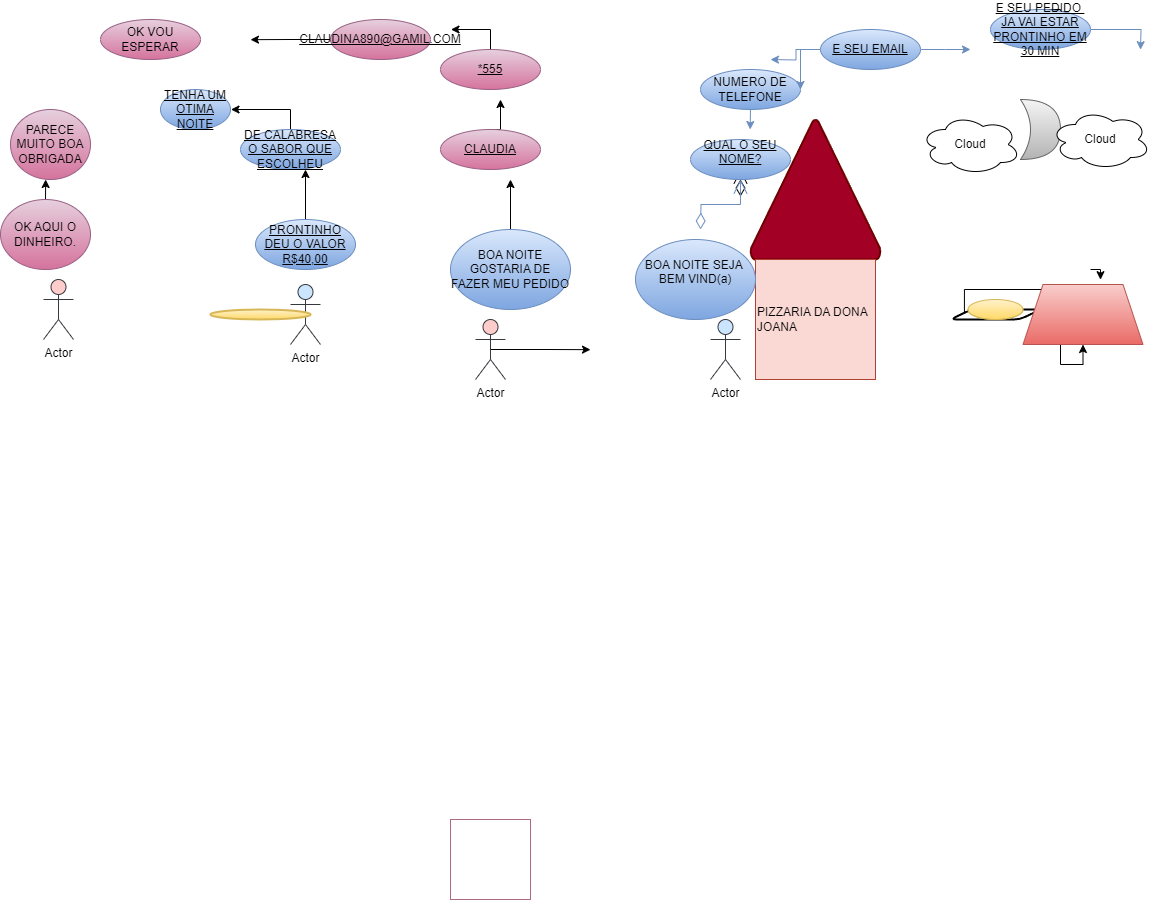

The diagram above was exported from draw.io. Its source (the exported page's mxGraphModel, read from the mxfile embedded in the PNG):
<mxGraphModel dx="2125" dy="1843" grid="1" gridSize="10" guides="1" tooltips="1" connect="1" arrows="1" fold="1" page="1" pageScale="1" pageWidth="827" pageHeight="1169" math="0" shadow="0">
  <root>
    <mxCell id="0" />
    <mxCell id="1" parent="0" />
    <mxCell id="lPpvvENo41dkAoovFo72-2" value="" style="whiteSpace=wrap;html=1;aspect=fixed;strokeColor=#B06A7F;" vertex="1" parent="1">
      <mxGeometry x="-420" y="700" width="80" height="80" as="geometry" />
    </mxCell>
    <mxCell id="lPpvvENo41dkAoovFo72-22" value="" style="strokeWidth=2;html=1;shape=mxgraph.flowchart.extract_or_measurement;whiteSpace=wrap;fillColor=#a20025;strokeColor=#6F0000;fontColor=#ffffff;" vertex="1" parent="1">
      <mxGeometry x="-120" width="130" height="140" as="geometry" />
    </mxCell>
    <mxCell id="lPpvvENo41dkAoovFo72-27" value="PIZZARIA DA DONA&lt;div&gt;JOANA&lt;/div&gt;" style="whiteSpace=wrap;html=1;aspect=fixed;fillColor=#fad9d5;strokeColor=#ae4132;align=left;" vertex="1" parent="1">
      <mxGeometry x="-115" y="140" width="120" height="120" as="geometry" />
    </mxCell>
    <mxCell id="lPpvvENo41dkAoovFo72-28" value="" style="shape=xor;whiteSpace=wrap;html=1;fillColor=#f5f5f5;strokeColor=#666666;gradientColor=#b3b3b3;" vertex="1" parent="1">
      <mxGeometry x="150" y="-20" width="40" height="60" as="geometry" />
    </mxCell>
    <mxCell id="lPpvvENo41dkAoovFo72-30" value="Actor" style="shape=umlActor;verticalLabelPosition=bottom;verticalAlign=top;html=1;fillColor=#cce5ff;strokeColor=#36393d;" vertex="1" parent="1">
      <mxGeometry x="-160" y="200" width="30" height="60" as="geometry" />
    </mxCell>
    <mxCell id="lPpvvENo41dkAoovFo72-42" style="edgeStyle=orthogonalEdgeStyle;rounded=0;orthogonalLoop=1;jettySize=auto;html=1;exitX=0;exitY=0.25;exitDx=0;exitDy=0;" edge="1" parent="1" source="lPpvvENo41dkAoovFo72-34" target="lPpvvENo41dkAoovFo72-40">
      <mxGeometry relative="1" as="geometry" />
    </mxCell>
    <mxCell id="lPpvvENo41dkAoovFo72-34" value="" style="shape=parallelogram;html=1;strokeWidth=2;perimeter=parallelogramPerimeter;whiteSpace=wrap;rounded=1;arcSize=12;size=0.23;" vertex="1" parent="1">
      <mxGeometry x="80" y="190" width="90" height="10" as="geometry" />
    </mxCell>
    <mxCell id="lPpvvENo41dkAoovFo72-36" style="edgeStyle=orthogonalEdgeStyle;rounded=0;orthogonalLoop=1;jettySize=auto;html=1;exitX=1;exitY=0;exitDx=0;exitDy=0;exitPerimeter=0;" edge="1" parent="1">
      <mxGeometry relative="1" as="geometry">
        <mxPoint x="230" y="160.16666666666674" as="targetPoint" />
        <mxPoint x="220" y="149.99999999999977" as="sourcePoint" />
      </mxGeometry>
    </mxCell>
    <mxCell id="lPpvvENo41dkAoovFo72-37" style="edgeStyle=orthogonalEdgeStyle;rounded=0;orthogonalLoop=1;jettySize=auto;html=1;exitX=0.5;exitY=1;exitDx=0;exitDy=0;exitPerimeter=0;" edge="1" parent="1">
      <mxGeometry relative="1" as="geometry">
        <mxPoint x="195" y="250" as="sourcePoint" />
        <mxPoint x="195" y="250" as="targetPoint" />
      </mxGeometry>
    </mxCell>
    <mxCell id="lPpvvENo41dkAoovFo72-38" value="" style="shape=cylinder3;whiteSpace=wrap;html=1;boundedLbl=1;backgroundOutline=1;size=65.16666666666691;fillColor=#fff2cc;gradientColor=#ffd966;strokeColor=#d6b656;" vertex="1" parent="1">
      <mxGeometry x="97.5" y="180" width="55" height="20" as="geometry" />
    </mxCell>
    <mxCell id="lPpvvENo41dkAoovFo72-40" value="" style="shape=trapezoid;perimeter=trapezoidPerimeter;whiteSpace=wrap;html=1;fixedSize=1;fillColor=#f8cecc;gradientColor=#ea6b66;strokeColor=#b85450;" vertex="1" parent="1">
      <mxGeometry x="152.5" y="165" width="120" height="60" as="geometry" />
    </mxCell>
    <mxCell id="lPpvvENo41dkAoovFo72-44" style="edgeStyle=orthogonalEdgeStyle;rounded=0;orthogonalLoop=1;jettySize=auto;html=1;exitX=0.5;exitY=0.5;exitDx=0;exitDy=0;exitPerimeter=0;" edge="1" parent="1" source="lPpvvENo41dkAoovFo72-43">
      <mxGeometry relative="1" as="geometry">
        <mxPoint x="-279.9999999999998" y="230.16666666666697" as="targetPoint" />
      </mxGeometry>
    </mxCell>
    <mxCell id="lPpvvENo41dkAoovFo72-43" value="Actor" style="shape=umlActor;verticalLabelPosition=bottom;verticalAlign=top;html=1;outlineConnect=0;fillColor=#ffcccc;strokeColor=#36393d;" vertex="1" parent="1">
      <mxGeometry x="-395" y="200" width="30" height="60" as="geometry" />
    </mxCell>
    <mxCell id="lPpvvENo41dkAoovFo72-46" value="BOA NOITE SEJA&amp;nbsp;&lt;div&gt;BEM VIND(a)&lt;/div&gt;&lt;div&gt;&lt;br&gt;&lt;/div&gt;" style="ellipse;whiteSpace=wrap;html=1;fillColor=#dae8fc;gradientColor=#7ea6e0;strokeColor=#6c8ebf;" vertex="1" parent="1">
      <mxGeometry x="-235" y="120" width="120" height="80" as="geometry" />
    </mxCell>
    <mxCell id="lPpvvENo41dkAoovFo72-62" style="edgeStyle=orthogonalEdgeStyle;rounded=0;orthogonalLoop=1;jettySize=auto;html=1;" edge="1" parent="1" source="lPpvvENo41dkAoovFo72-47">
      <mxGeometry relative="1" as="geometry">
        <mxPoint x="-360" y="59.99999999999977" as="targetPoint" />
      </mxGeometry>
    </mxCell>
    <mxCell id="lPpvvENo41dkAoovFo72-47" value="BOA NOITE GOSTARIA DE FAZER MEU PEDIDO" style="ellipse;whiteSpace=wrap;html=1;fillColor=#dae8fc;gradientColor=#7ea6e0;strokeColor=#6c8ebf;" vertex="1" parent="1">
      <mxGeometry x="-420" y="110" width="120" height="80" as="geometry" />
    </mxCell>
    <mxCell id="lPpvvENo41dkAoovFo72-50" value="1" style="endArrow=open;html=1;endSize=12;startArrow=diamondThin;startSize=14;startFill=0;edgeStyle=orthogonalEdgeStyle;align=left;verticalAlign=bottom;rounded=0;" edge="1" parent="1" source="lPpvvENo41dkAoovFo72-51">
      <mxGeometry x="-1" y="3" relative="1" as="geometry">
        <mxPoint x="-170" y="110" as="sourcePoint" />
        <mxPoint x="-130" y="50" as="targetPoint" />
      </mxGeometry>
    </mxCell>
    <mxCell id="lPpvvENo41dkAoovFo72-52" value="" style="endArrow=open;html=1;endSize=12;startArrow=diamondThin;startSize=14;startFill=0;edgeStyle=orthogonalEdgeStyle;align=left;verticalAlign=bottom;rounded=0;fillColor=#dae8fc;gradientColor=#7ea6e0;strokeColor=#6c8ebf;" edge="1" parent="1" target="lPpvvENo41dkAoovFo72-51">
      <mxGeometry x="-1" y="3" relative="1" as="geometry">
        <mxPoint x="-170" y="110" as="sourcePoint" />
        <mxPoint x="-130" y="50" as="targetPoint" />
      </mxGeometry>
    </mxCell>
    <mxCell id="lPpvvENo41dkAoovFo72-51" value="QUAL O SEU NOME?&lt;div&gt;&lt;br&gt;&lt;/div&gt;" style="ellipse;whiteSpace=wrap;html=1;align=center;fontStyle=4;fillColor=#dae8fc;gradientColor=#7ea6e0;strokeColor=#6c8ebf;" vertex="1" parent="1">
      <mxGeometry x="-180" y="20" width="100" height="40" as="geometry" />
    </mxCell>
    <mxCell id="lPpvvENo41dkAoovFo72-54" style="edgeStyle=orthogonalEdgeStyle;rounded=0;orthogonalLoop=1;jettySize=auto;html=1;exitX=0.5;exitY=1;exitDx=0;exitDy=0;fillColor=#dae8fc;gradientColor=#7ea6e0;strokeColor=#6c8ebf;" edge="1" parent="1" source="lPpvvENo41dkAoovFo72-53">
      <mxGeometry relative="1" as="geometry">
        <mxPoint x="-120.33333333333326" y="9.999999999999773" as="targetPoint" />
      </mxGeometry>
    </mxCell>
    <mxCell id="lPpvvENo41dkAoovFo72-53" value="NUMERO DE TELEFONE" style="ellipse;whiteSpace=wrap;html=1;align=center;fillColor=#dae8fc;gradientColor=#7ea6e0;strokeColor=#6c8ebf;" vertex="1" parent="1">
      <mxGeometry x="-170" y="-50" width="100" height="40" as="geometry" />
    </mxCell>
    <mxCell id="lPpvvENo41dkAoovFo72-56" style="edgeStyle=orthogonalEdgeStyle;rounded=0;orthogonalLoop=1;jettySize=auto;html=1;exitX=0;exitY=0.5;exitDx=0;exitDy=0;fillColor=#dae8fc;gradientColor=#7ea6e0;strokeColor=#6c8ebf;" edge="1" parent="1" source="lPpvvENo41dkAoovFo72-55">
      <mxGeometry relative="1" as="geometry">
        <mxPoint x="-99.99999999999977" y="-60.00000000000023" as="targetPoint" />
      </mxGeometry>
    </mxCell>
    <mxCell id="lPpvvENo41dkAoovFo72-57" style="edgeStyle=orthogonalEdgeStyle;rounded=0;orthogonalLoop=1;jettySize=auto;html=1;exitX=1;exitY=0.5;exitDx=0;exitDy=0;fillColor=#dae8fc;gradientColor=#7ea6e0;strokeColor=#6c8ebf;" edge="1" parent="1" source="lPpvvENo41dkAoovFo72-55">
      <mxGeometry relative="1" as="geometry">
        <mxPoint x="100" y="-70.00000000000023" as="targetPoint" />
      </mxGeometry>
    </mxCell>
    <mxCell id="lPpvvENo41dkAoovFo72-61" value="" style="edgeStyle=orthogonalEdgeStyle;rounded=0;orthogonalLoop=1;jettySize=auto;html=1;fillColor=#dae8fc;gradientColor=#7ea6e0;strokeColor=#6c8ebf;" edge="1" parent="1" source="lPpvvENo41dkAoovFo72-55" target="lPpvvENo41dkAoovFo72-53">
      <mxGeometry relative="1" as="geometry" />
    </mxCell>
    <mxCell id="lPpvvENo41dkAoovFo72-55" value="E SEU EMAIL" style="ellipse;whiteSpace=wrap;html=1;align=center;fontStyle=4;fillColor=#dae8fc;gradientColor=#7ea6e0;strokeColor=#6c8ebf;" vertex="1" parent="1">
      <mxGeometry x="-50" y="-90" width="100" height="40" as="geometry" />
    </mxCell>
    <mxCell id="lPpvvENo41dkAoovFo72-59" style="edgeStyle=orthogonalEdgeStyle;rounded=0;orthogonalLoop=1;jettySize=auto;html=1;exitX=0.5;exitY=0;exitDx=0;exitDy=0;" edge="1" parent="1" source="lPpvvENo41dkAoovFo72-58">
      <mxGeometry relative="1" as="geometry">
        <mxPoint x="179.66666666666697" y="-100.00000000000023" as="targetPoint" />
      </mxGeometry>
    </mxCell>
    <mxCell id="lPpvvENo41dkAoovFo72-60" style="edgeStyle=orthogonalEdgeStyle;rounded=0;orthogonalLoop=1;jettySize=auto;html=1;exitX=1;exitY=0.5;exitDx=0;exitDy=0;fillColor=#dae8fc;gradientColor=#7ea6e0;strokeColor=#6c8ebf;" edge="1" parent="1" source="lPpvvENo41dkAoovFo72-58">
      <mxGeometry relative="1" as="geometry">
        <mxPoint x="270" y="-69.83333333333326" as="targetPoint" />
      </mxGeometry>
    </mxCell>
    <mxCell id="lPpvvENo41dkAoovFo72-65" style="edgeStyle=orthogonalEdgeStyle;rounded=0;orthogonalLoop=1;jettySize=auto;html=1;exitX=0.5;exitY=0;exitDx=0;exitDy=0;" edge="1" parent="1" source="lPpvvENo41dkAoovFo72-58">
      <mxGeometry relative="1" as="geometry">
        <mxPoint x="190" y="-100.00000000000023" as="targetPoint" />
      </mxGeometry>
    </mxCell>
    <mxCell id="lPpvvENo41dkAoovFo72-58" value="E SEU PEDIDO&amp;nbsp; JA VAI ESTAR PRONTINHO EM 30 MIN" style="ellipse;whiteSpace=wrap;html=1;align=center;fontStyle=4;fillColor=#dae8fc;gradientColor=#7ea6e0;strokeColor=#6c8ebf;" vertex="1" parent="1">
      <mxGeometry x="120" y="-110" width="100" height="40" as="geometry" />
    </mxCell>
    <mxCell id="lPpvvENo41dkAoovFo72-66" style="edgeStyle=orthogonalEdgeStyle;rounded=0;orthogonalLoop=1;jettySize=auto;html=1;exitX=0.5;exitY=0;exitDx=0;exitDy=0;" edge="1" parent="1" source="lPpvvENo41dkAoovFo72-63">
      <mxGeometry relative="1" as="geometry">
        <mxPoint x="-370" y="-20.000000000000227" as="targetPoint" />
      </mxGeometry>
    </mxCell>
    <mxCell id="lPpvvENo41dkAoovFo72-63" value="CLAUDIA" style="ellipse;whiteSpace=wrap;html=1;align=center;fontStyle=4;fillColor=#e6d0de;gradientColor=#d5739d;strokeColor=#996185;" vertex="1" parent="1">
      <mxGeometry x="-430" y="10" width="100" height="40" as="geometry" />
    </mxCell>
    <mxCell id="lPpvvENo41dkAoovFo72-68" style="edgeStyle=orthogonalEdgeStyle;rounded=0;orthogonalLoop=1;jettySize=auto;html=1;exitX=0.5;exitY=0;exitDx=0;exitDy=0;" edge="1" parent="1" source="lPpvvENo41dkAoovFo72-67">
      <mxGeometry relative="1" as="geometry">
        <mxPoint x="-420" y="-90.00000000000023" as="targetPoint" />
      </mxGeometry>
    </mxCell>
    <mxCell id="lPpvvENo41dkAoovFo72-67" value="*555" style="ellipse;whiteSpace=wrap;html=1;align=center;fontStyle=4;fillColor=#e6d0de;gradientColor=#d5739d;strokeColor=#996185;" vertex="1" parent="1">
      <mxGeometry x="-430" y="-70" width="100" height="40" as="geometry" />
    </mxCell>
    <mxCell id="lPpvvENo41dkAoovFo72-70" style="edgeStyle=orthogonalEdgeStyle;rounded=0;orthogonalLoop=1;jettySize=auto;html=1;exitX=0;exitY=0.5;exitDx=0;exitDy=0;" edge="1" parent="1" source="lPpvvENo41dkAoovFo72-69">
      <mxGeometry relative="1" as="geometry">
        <mxPoint x="-620" y="-79.83333333333326" as="targetPoint" />
      </mxGeometry>
    </mxCell>
    <mxCell id="lPpvvENo41dkAoovFo72-69" value="CLAUDINA890@GAMIL.COM" style="ellipse;whiteSpace=wrap;html=1;align=center;fontStyle=4;fillColor=#e6d0de;gradientColor=#d5739d;strokeColor=#996185;" vertex="1" parent="1">
      <mxGeometry x="-540" y="-100" width="100" height="40" as="geometry" />
    </mxCell>
    <mxCell id="lPpvvENo41dkAoovFo72-71" value="OK VOU ESPERAR" style="ellipse;whiteSpace=wrap;html=1;align=center;fillColor=#e6d0de;gradientColor=#d5739d;strokeColor=#996185;" vertex="1" parent="1">
      <mxGeometry x="-770" y="-100" width="100" height="40" as="geometry" />
    </mxCell>
    <mxCell id="lPpvvENo41dkAoovFo72-73" value="Actor" style="shape=umlActor;verticalLabelPosition=bottom;verticalAlign=top;html=1;outlineConnect=0;fillColor=#cce5ff;strokeColor=#36393d;" vertex="1" parent="1">
      <mxGeometry x="-580" y="165" width="30" height="60" as="geometry" />
    </mxCell>
    <mxCell id="lPpvvENo41dkAoovFo72-75" style="edgeStyle=orthogonalEdgeStyle;rounded=0;orthogonalLoop=1;jettySize=auto;html=1;" edge="1" parent="1" source="lPpvvENo41dkAoovFo72-74">
      <mxGeometry relative="1" as="geometry">
        <mxPoint x="-565" y="49.99999999999977" as="targetPoint" />
      </mxGeometry>
    </mxCell>
    <mxCell id="lPpvvENo41dkAoovFo72-74" value="PRONTINHO DEU O VALOR R$40,00" style="ellipse;whiteSpace=wrap;html=1;align=center;fontStyle=4;fillColor=#dae8fc;gradientColor=#7ea6e0;strokeColor=#6c8ebf;" vertex="1" parent="1">
      <mxGeometry x="-615" y="100" width="100" height="50" as="geometry" />
    </mxCell>
    <mxCell id="lPpvvENo41dkAoovFo72-77" style="edgeStyle=orthogonalEdgeStyle;rounded=0;orthogonalLoop=1;jettySize=auto;html=1;exitX=0.5;exitY=0;exitDx=0;exitDy=0;" edge="1" parent="1" source="lPpvvENo41dkAoovFo72-76">
      <mxGeometry relative="1" as="geometry">
        <mxPoint x="-640" y="-10.000000000000227" as="targetPoint" />
      </mxGeometry>
    </mxCell>
    <mxCell id="lPpvvENo41dkAoovFo72-76" value="DE CALABRESA O SABOR QUE ESCOLHEU" style="ellipse;whiteSpace=wrap;html=1;align=center;fontStyle=4;fillColor=#dae8fc;gradientColor=#7ea6e0;strokeColor=#6c8ebf;" vertex="1" parent="1">
      <mxGeometry x="-630" y="10" width="100" height="40" as="geometry" />
    </mxCell>
    <mxCell id="lPpvvENo41dkAoovFo72-78" value="TENHA UM OTIMA NOITE" style="ellipse;whiteSpace=wrap;html=1;align=center;fontStyle=4;fillColor=#dae8fc;gradientColor=#7ea6e0;strokeColor=#6c8ebf;" vertex="1" parent="1">
      <mxGeometry x="-710" y="-30" width="70" height="40" as="geometry" />
    </mxCell>
    <mxCell id="lPpvvENo41dkAoovFo72-80" value="Actor" style="shape=umlActor;verticalLabelPosition=bottom;verticalAlign=top;html=1;fillColor=#ffcccc;strokeColor=#36393d;" vertex="1" parent="1">
      <mxGeometry x="-827" y="160" width="30" height="60" as="geometry" />
    </mxCell>
    <mxCell id="lPpvvENo41dkAoovFo72-82" style="edgeStyle=orthogonalEdgeStyle;rounded=0;orthogonalLoop=1;jettySize=auto;html=1;exitX=0.5;exitY=0;exitDx=0;exitDy=0;" edge="1" parent="1" source="lPpvvENo41dkAoovFo72-81">
      <mxGeometry relative="1" as="geometry">
        <mxPoint x="-824.8333333333333" y="59.99999999999977" as="targetPoint" />
      </mxGeometry>
    </mxCell>
    <mxCell id="lPpvvENo41dkAoovFo72-81" value="OK AQUI O DINHEIRO." style="ellipse;whiteSpace=wrap;html=1;fillColor=#e6d0de;gradientColor=#d5739d;strokeColor=#996185;" vertex="1" parent="1">
      <mxGeometry x="-870" y="80" width="90" height="70" as="geometry" />
    </mxCell>
    <mxCell id="lPpvvENo41dkAoovFo72-83" value="PARECE MUITO BOA OBRIGADA" style="ellipse;whiteSpace=wrap;html=1;fillColor=#e6d0de;gradientColor=#d5739d;strokeColor=#996185;" vertex="1" parent="1">
      <mxGeometry x="-860" y="-10" width="80" height="70" as="geometry" />
    </mxCell>
    <mxCell id="lPpvvENo41dkAoovFo72-84" value="" style="strokeWidth=2;html=1;shape=mxgraph.flowchart.start_1;whiteSpace=wrap;fillColor=#fff2cc;gradientColor=#ffd966;strokeColor=#d6b656;" vertex="1" parent="1">
      <mxGeometry x="-660" y="190" width="100" height="10" as="geometry" />
    </mxCell>
    <mxCell id="lPpvvENo41dkAoovFo72-85" value="Cloud" style="ellipse;shape=cloud;whiteSpace=wrap;html=1;align=center;" vertex="1" parent="1">
      <mxGeometry x="180" y="-10" width="100" height="60" as="geometry" />
    </mxCell>
    <mxCell id="lPpvvENo41dkAoovFo72-86" value="Cloud" style="ellipse;shape=cloud;whiteSpace=wrap;html=1;align=center;" vertex="1" parent="1">
      <mxGeometry x="50" y="-5" width="100" height="60" as="geometry" />
    </mxCell>
  </root>
</mxGraphModel>